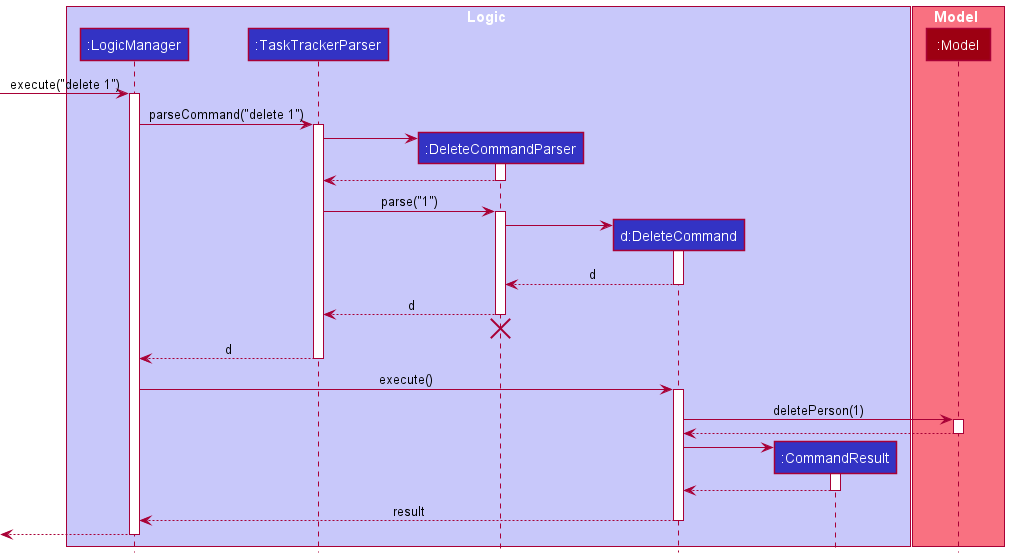

The diagram above was rendered by PlantUML. Its source (embedded in the PNG):
@startuml
!include style.puml

box Logic LOGIC_COLOR_T1
participant ":LogicManager" as LogicManager LOGIC_COLOR
participant ":TaskTrackerParser" as TaskTrackerParser LOGIC_COLOR
participant ":DeleteCommandParser" as DeleteCommandParser LOGIC_COLOR
participant "d:DeleteCommand" as DeleteCommand LOGIC_COLOR
participant ":CommandResult" as CommandResult LOGIC_COLOR
end box

box Model MODEL_COLOR_T1
participant ":Model" as Model MODEL_COLOR
end box

[-> LogicManager : execute("delete 1")
activate LogicManager

LogicManager -> TaskTrackerParser : parseCommand("delete 1")
activate TaskTrackerParser

create DeleteCommandParser
TaskTrackerParser -> DeleteCommandParser
activate DeleteCommandParser

DeleteCommandParser --> TaskTrackerParser
deactivate DeleteCommandParser

TaskTrackerParser -> DeleteCommandParser : parse("1")
activate DeleteCommandParser

create DeleteCommand
DeleteCommandParser -> DeleteCommand
activate DeleteCommand

DeleteCommand --> DeleteCommandParser : d
deactivate DeleteCommand

DeleteCommandParser --> TaskTrackerParser : d
deactivate DeleteCommandParser
'Hidden arrow to position the destroy marker below the end of the activation bar.
DeleteCommandParser -[hidden]-> TaskTrackerParser
destroy DeleteCommandParser

TaskTrackerParser --> LogicManager : d
deactivate TaskTrackerParser

LogicManager -> DeleteCommand : execute()
activate DeleteCommand

DeleteCommand -> Model : deletePerson(1)
activate Model

Model --> DeleteCommand
deactivate Model

create CommandResult
DeleteCommand -> CommandResult
activate CommandResult

CommandResult --> DeleteCommand
deactivate CommandResult

DeleteCommand --> LogicManager : result
deactivate DeleteCommand

[<--LogicManager
deactivate LogicManager
@enduml